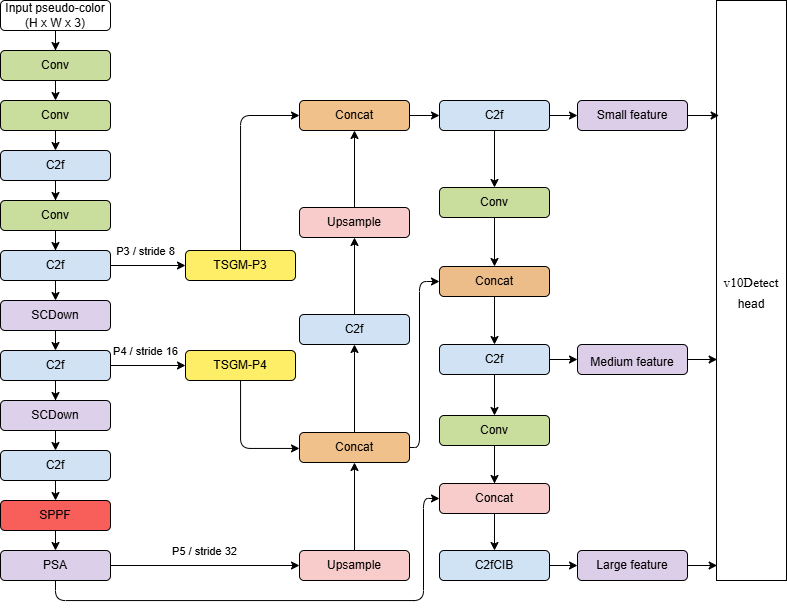

The diagram above was exported from draw.io. Its source (the exported page's mxGraphModel, read from the mxfile embedded in the PNG):
<mxGraphModel dx="1413" dy="881" grid="0" gridSize="10" guides="1" tooltips="1" connect="1" arrows="1" fold="1" page="1" pageScale="1" pageWidth="827" pageHeight="1169" math="0" shadow="0">
  <root>
    <mxCell id="0" />
    <mxCell id="1" parent="0" />
    <mxCell id="ZTGwvsQrKZT3YzzfVCIU-17" edge="1" parent="1" source="ZTGwvsQrKZT3YzzfVCIU-1" style="edgeStyle=orthogonalEdgeStyle;rounded=0;orthogonalLoop=1;jettySize=auto;html=1;exitX=0.5;exitY=1;exitDx=0;exitDy=0;" target="ZTGwvsQrKZT3YzzfVCIU-5">
      <mxGeometry relative="1" as="geometry" />
    </mxCell>
    <mxCell id="ZTGwvsQrKZT3YzzfVCIU-1" parent="1" style="rounded=1;whiteSpace=wrap;html=1;" value="&lt;font face=&quot;Helvetica&quot;&gt;Input pseudo-color&lt;/font&gt;&lt;div&gt;&lt;font face=&quot;Helvetica&quot;&gt;(H x W x 3)&lt;/font&gt;&lt;/div&gt;" vertex="1">
      <mxGeometry height="30" width="110" x="4" y="250" as="geometry" />
    </mxCell>
    <mxCell id="ZTGwvsQrKZT3YzzfVCIU-20" edge="1" parent="1" source="ZTGwvsQrKZT3YzzfVCIU-5" style="edgeStyle=orthogonalEdgeStyle;rounded=0;orthogonalLoop=1;jettySize=auto;html=1;exitX=0.5;exitY=1;exitDx=0;exitDy=0;entryX=0.5;entryY=0;entryDx=0;entryDy=0;" target="ZTGwvsQrKZT3YzzfVCIU-6">
      <mxGeometry relative="1" as="geometry" />
    </mxCell>
    <mxCell id="ZTGwvsQrKZT3YzzfVCIU-5" parent="1" style="rounded=1;whiteSpace=wrap;html=1;fillColor=light-dark(#c9de9e, #ededed);" value="Conv" vertex="1">
      <mxGeometry height="30" width="110" x="4" y="300" as="geometry" />
    </mxCell>
    <mxCell id="ZTGwvsQrKZT3YzzfVCIU-23" edge="1" parent="1" source="ZTGwvsQrKZT3YzzfVCIU-6" style="edgeStyle=orthogonalEdgeStyle;rounded=0;orthogonalLoop=1;jettySize=auto;html=1;exitX=0.5;exitY=1;exitDx=0;exitDy=0;entryX=0.5;entryY=0;entryDx=0;entryDy=0;" target="ZTGwvsQrKZT3YzzfVCIU-10">
      <mxGeometry relative="1" as="geometry" />
    </mxCell>
    <mxCell id="ZTGwvsQrKZT3YzzfVCIU-6" parent="1" style="rounded=1;whiteSpace=wrap;html=1;fillColor=light-dark(#c9de9d, #ededed);" value="Conv" vertex="1">
      <mxGeometry height="30" width="110" x="4" y="350" as="geometry" />
    </mxCell>
    <mxCell id="ZTGwvsQrKZT3YzzfVCIU-27" edge="1" parent="1" source="ZTGwvsQrKZT3YzzfVCIU-7" style="edgeStyle=orthogonalEdgeStyle;rounded=0;orthogonalLoop=1;jettySize=auto;html=1;exitX=0.5;exitY=1;exitDx=0;exitDy=0;entryX=0.5;entryY=0;entryDx=0;entryDy=0;" target="ZTGwvsQrKZT3YzzfVCIU-13">
      <mxGeometry relative="1" as="geometry" />
    </mxCell>
    <mxCell id="ZTGwvsQrKZT3YzzfVCIU-7" parent="1" style="rounded=1;whiteSpace=wrap;html=1;fillColor=light-dark(#dcd0ea, #ededed);" value="SCDown" vertex="1">
      <mxGeometry height="30" width="110" x="4" y="550" as="geometry" />
    </mxCell>
    <mxCell id="ZTGwvsQrKZT3YzzfVCIU-26" edge="1" parent="1" source="ZTGwvsQrKZT3YzzfVCIU-8" style="edgeStyle=orthogonalEdgeStyle;rounded=0;orthogonalLoop=1;jettySize=auto;html=1;exitX=0.5;exitY=1;exitDx=0;exitDy=0;entryX=0.5;entryY=0;entryDx=0;entryDy=0;" target="ZTGwvsQrKZT3YzzfVCIU-7">
      <mxGeometry relative="1" as="geometry" />
    </mxCell>
    <mxCell id="ZTGwvsQrKZT3YzzfVCIU-37" edge="1" parent="1" source="ZTGwvsQrKZT3YzzfVCIU-8" style="edgeStyle=orthogonalEdgeStyle;rounded=0;orthogonalLoop=1;jettySize=auto;html=1;" target="ZTGwvsQrKZT3YzzfVCIU-35" value="">
      <mxGeometry relative="1" as="geometry" />
    </mxCell>
    <mxCell id="ZTGwvsQrKZT3YzzfVCIU-87" connectable="0" parent="ZTGwvsQrKZT3YzzfVCIU-37" style="edgeLabel;html=1;align=center;verticalAlign=middle;resizable=0;points=[];" value="P3 / stride 8" vertex="1">
      <mxGeometry relative="1" x="-0.088" as="geometry">
        <mxPoint y="-15" as="offset" />
      </mxGeometry>
    </mxCell>
    <mxCell id="ZTGwvsQrKZT3YzzfVCIU-8" parent="1" style="rounded=1;whiteSpace=wrap;html=1;strokeColor=default;align=center;verticalAlign=middle;fontFamily=Helvetica;fontSize=12;fontColor=default;fillColor=light-dark(#d0e2f3, #ededed);" value="C2f" vertex="1">
      <mxGeometry height="30" width="110" x="4" y="500" as="geometry" />
    </mxCell>
    <mxCell id="ZTGwvsQrKZT3YzzfVCIU-25" edge="1" parent="1" source="ZTGwvsQrKZT3YzzfVCIU-9" style="edgeStyle=orthogonalEdgeStyle;rounded=0;orthogonalLoop=1;jettySize=auto;html=1;exitX=0.5;exitY=1;exitDx=0;exitDy=0;" target="ZTGwvsQrKZT3YzzfVCIU-8">
      <mxGeometry relative="1" as="geometry" />
    </mxCell>
    <mxCell id="ZTGwvsQrKZT3YzzfVCIU-9" parent="1" style="rounded=1;whiteSpace=wrap;html=1;strokeColor=default;align=center;verticalAlign=middle;fontFamily=Helvetica;fontSize=12;fontColor=default;fillColor=light-dark(#c9de9d, #ededed);" value="Conv" vertex="1">
      <mxGeometry height="30" width="110" x="4" y="450" as="geometry" />
    </mxCell>
    <mxCell id="ZTGwvsQrKZT3YzzfVCIU-24" edge="1" parent="1" source="ZTGwvsQrKZT3YzzfVCIU-10" style="edgeStyle=orthogonalEdgeStyle;rounded=0;orthogonalLoop=1;jettySize=auto;html=1;exitX=0.5;exitY=1;exitDx=0;exitDy=0;" target="ZTGwvsQrKZT3YzzfVCIU-9">
      <mxGeometry relative="1" as="geometry" />
    </mxCell>
    <mxCell id="ZTGwvsQrKZT3YzzfVCIU-10" parent="1" style="rounded=1;whiteSpace=wrap;html=1;fillColor=light-dark(#d0e2f3, #ededed);" value="C2f" vertex="1">
      <mxGeometry height="30" width="110" x="4" y="400" as="geometry" />
    </mxCell>
    <mxCell id="ZTGwvsQrKZT3YzzfVCIU-29" edge="1" parent="1" source="ZTGwvsQrKZT3YzzfVCIU-12" style="edgeStyle=orthogonalEdgeStyle;rounded=0;orthogonalLoop=1;jettySize=auto;html=1;exitX=0.5;exitY=1;exitDx=0;exitDy=0;entryX=0.5;entryY=0;entryDx=0;entryDy=0;" target="ZTGwvsQrKZT3YzzfVCIU-14">
      <mxGeometry relative="1" as="geometry" />
    </mxCell>
    <mxCell id="ZTGwvsQrKZT3YzzfVCIU-12" parent="1" style="rounded=1;whiteSpace=wrap;html=1;strokeColor=default;align=center;verticalAlign=middle;fontFamily=Helvetica;fontSize=12;fontColor=default;fillColor=light-dark(#dcd0ea, #ededed);" value="SCDown" vertex="1">
      <mxGeometry height="30" width="110" x="4" y="650" as="geometry" />
    </mxCell>
    <mxCell id="ZTGwvsQrKZT3YzzfVCIU-28" edge="1" parent="1" source="ZTGwvsQrKZT3YzzfVCIU-13" style="edgeStyle=orthogonalEdgeStyle;rounded=0;orthogonalLoop=1;jettySize=auto;html=1;exitX=0.5;exitY=1;exitDx=0;exitDy=0;" target="ZTGwvsQrKZT3YzzfVCIU-12">
      <mxGeometry relative="1" as="geometry" />
    </mxCell>
    <mxCell id="ZTGwvsQrKZT3YzzfVCIU-38" edge="1" parent="1" source="ZTGwvsQrKZT3YzzfVCIU-13" style="edgeStyle=orthogonalEdgeStyle;rounded=0;orthogonalLoop=1;jettySize=auto;html=1;" target="ZTGwvsQrKZT3YzzfVCIU-36" value="">
      <mxGeometry relative="1" as="geometry" />
    </mxCell>
    <mxCell id="ZTGwvsQrKZT3YzzfVCIU-94" connectable="0" parent="ZTGwvsQrKZT3YzzfVCIU-38" style="edgeLabel;html=1;align=center;verticalAlign=middle;resizable=0;points=[];" value="P4 / stride 16" vertex="1">
      <mxGeometry relative="1" x="-0.085" y="-1" as="geometry">
        <mxPoint y="-16" as="offset" />
      </mxGeometry>
    </mxCell>
    <mxCell id="ZTGwvsQrKZT3YzzfVCIU-13" parent="1" style="rounded=1;whiteSpace=wrap;html=1;strokeColor=default;align=center;verticalAlign=middle;fontFamily=Helvetica;fontSize=12;fontColor=default;fillColor=light-dark(#d0e2f3, #ededed);" value="C2f" vertex="1">
      <mxGeometry height="30" width="110" x="4" y="600" as="geometry" />
    </mxCell>
    <mxCell id="ZTGwvsQrKZT3YzzfVCIU-33" edge="1" parent="1" source="ZTGwvsQrKZT3YzzfVCIU-14" style="edgeStyle=orthogonalEdgeStyle;rounded=0;orthogonalLoop=1;jettySize=auto;html=1;exitX=0.5;exitY=1;exitDx=0;exitDy=0;entryX=0.5;entryY=0;entryDx=0;entryDy=0;" target="ZTGwvsQrKZT3YzzfVCIU-31">
      <mxGeometry relative="1" as="geometry" />
    </mxCell>
    <mxCell id="ZTGwvsQrKZT3YzzfVCIU-14" parent="1" style="rounded=1;whiteSpace=wrap;html=1;strokeColor=default;align=center;verticalAlign=middle;fontFamily=Helvetica;fontSize=12;fontColor=default;fillColor=light-dark(#d0e2f3, #ededed);" value="C2f" vertex="1">
      <mxGeometry height="30" width="110" x="4" y="700" as="geometry" />
    </mxCell>
    <mxCell id="ZTGwvsQrKZT3YzzfVCIU-34" edge="1" parent="1" source="ZTGwvsQrKZT3YzzfVCIU-31" style="edgeStyle=orthogonalEdgeStyle;rounded=0;orthogonalLoop=1;jettySize=auto;html=1;exitX=0.5;exitY=1;exitDx=0;exitDy=0;entryX=0.5;entryY=0;entryDx=0;entryDy=0;" target="ZTGwvsQrKZT3YzzfVCIU-32">
      <mxGeometry relative="1" as="geometry" />
    </mxCell>
    <mxCell id="ZTGwvsQrKZT3YzzfVCIU-31" parent="1" style="rounded=1;whiteSpace=wrap;html=1;fillColor=light-dark(#f85f5b, #ededed);" value="SPPF" vertex="1">
      <mxGeometry height="30" width="110" x="4" y="750" as="geometry" />
    </mxCell>
    <mxCell id="ZTGwvsQrKZT3YzzfVCIU-54" edge="1" parent="1" source="ZTGwvsQrKZT3YzzfVCIU-32" style="edgeStyle=orthogonalEdgeStyle;rounded=0;orthogonalLoop=1;jettySize=auto;html=1;" target="ZTGwvsQrKZT3YzzfVCIU-44">
      <mxGeometry relative="1" as="geometry" />
    </mxCell>
    <mxCell id="ZTGwvsQrKZT3YzzfVCIU-96" connectable="0" parent="ZTGwvsQrKZT3YzzfVCIU-54" style="edgeLabel;html=1;align=center;verticalAlign=middle;resizable=0;points=[];" value="P5 / stride 32" vertex="1">
      <mxGeometry relative="1" x="-0.0122" as="geometry">
        <mxPoint y="-15" as="offset" />
      </mxGeometry>
    </mxCell>
    <mxCell id="ZTGwvsQrKZT3YzzfVCIU-116" edge="1" parent="1" source="ZTGwvsQrKZT3YzzfVCIU-32" style="edgeStyle=orthogonalEdgeStyle;rounded=1;orthogonalLoop=1;jettySize=auto;html=1;exitX=0.5;exitY=1;exitDx=0;exitDy=0;entryX=0;entryY=0.5;entryDx=0;entryDy=0;curved=0;" target="ZTGwvsQrKZT3YzzfVCIU-69">
      <mxGeometry relative="1" as="geometry">
        <Array as="points">
          <mxPoint x="59" y="850" />
          <mxPoint x="427" y="850" />
          <mxPoint x="427" y="748" />
        </Array>
      </mxGeometry>
    </mxCell>
    <mxCell id="ZTGwvsQrKZT3YzzfVCIU-32" parent="1" style="rounded=1;whiteSpace=wrap;html=1;fillColor=light-dark(#dccfe9, #ededed);" value="PSA" vertex="1">
      <mxGeometry height="30" width="110" x="4" y="800" as="geometry" />
    </mxCell>
    <mxCell id="ZTGwvsQrKZT3YzzfVCIU-98" edge="1" parent="1" style="edgeStyle=orthogonalEdgeStyle;rounded=1;orthogonalLoop=1;jettySize=auto;html=1;entryX=0;entryY=0.5;entryDx=0;entryDy=0;curved=0;" target="ZTGwvsQrKZT3YzzfVCIU-50">
      <mxGeometry relative="1" as="geometry">
        <Array as="points">
          <mxPoint x="244" y="365" />
        </Array>
        <mxPoint x="244" y="500" as="sourcePoint" />
      </mxGeometry>
    </mxCell>
    <mxCell id="ZTGwvsQrKZT3YzzfVCIU-35" parent="1" style="rounded=1;whiteSpace=wrap;html=1;fillColor=light-dark(#feed66, #ededed);" value="TSGM-P3" vertex="1">
      <mxGeometry height="30" width="110" x="189" y="500" as="geometry" />
    </mxCell>
    <mxCell id="ZTGwvsQrKZT3YzzfVCIU-100" edge="1" parent="1" source="ZTGwvsQrKZT3YzzfVCIU-36" style="edgeStyle=orthogonalEdgeStyle;rounded=1;orthogonalLoop=1;jettySize=auto;html=1;exitX=0.5;exitY=1;exitDx=0;exitDy=0;entryX=0;entryY=0.5;entryDx=0;entryDy=0;strokeColor=none;curved=0;" target="ZTGwvsQrKZT3YzzfVCIU-46">
      <mxGeometry relative="1" as="geometry" />
    </mxCell>
    <mxCell id="ZTGwvsQrKZT3YzzfVCIU-106" edge="1" parent="1" source="ZTGwvsQrKZT3YzzfVCIU-36" style="edgeStyle=orthogonalEdgeStyle;rounded=1;orthogonalLoop=1;jettySize=auto;html=1;entryX=0;entryY=0.5;entryDx=0;entryDy=0;curved=0;" target="ZTGwvsQrKZT3YzzfVCIU-46">
      <mxGeometry relative="1" as="geometry">
        <Array as="points">
          <mxPoint x="244" y="698" />
        </Array>
      </mxGeometry>
    </mxCell>
    <mxCell id="ZTGwvsQrKZT3YzzfVCIU-36" parent="1" style="rounded=1;whiteSpace=wrap;html=1;strokeColor=default;align=center;verticalAlign=middle;fontFamily=Helvetica;fontSize=12;fontColor=default;fillColor=light-dark(#feed66, #ededed);" value="TSGM-P4" vertex="1">
      <mxGeometry height="30" width="110" x="189" y="600" as="geometry" />
    </mxCell>
    <mxCell id="ZTGwvsQrKZT3YzzfVCIU-101" edge="1" parent="1" source="ZTGwvsQrKZT3YzzfVCIU-44" style="edgeStyle=orthogonalEdgeStyle;rounded=0;orthogonalLoop=1;jettySize=auto;html=1;" target="ZTGwvsQrKZT3YzzfVCIU-46" value="">
      <mxGeometry relative="1" as="geometry" />
    </mxCell>
    <mxCell id="ZTGwvsQrKZT3YzzfVCIU-44" parent="1" style="rounded=1;whiteSpace=wrap;html=1;strokeColor=default;align=center;verticalAlign=middle;fontFamily=Helvetica;fontSize=12;fontColor=default;fillColor=light-dark(#f8cccb, #ededed);" value="Upsample" vertex="1">
      <mxGeometry height="30" width="110" x="303" y="800" as="geometry" />
    </mxCell>
    <mxCell id="ZTGwvsQrKZT3YzzfVCIU-103" edge="1" parent="1" source="ZTGwvsQrKZT3YzzfVCIU-45" style="edgeStyle=orthogonalEdgeStyle;rounded=0;orthogonalLoop=1;jettySize=auto;html=1;" target="ZTGwvsQrKZT3YzzfVCIU-49" value="">
      <mxGeometry relative="1" as="geometry" />
    </mxCell>
    <mxCell id="ZTGwvsQrKZT3YzzfVCIU-45" parent="1" style="rounded=1;whiteSpace=wrap;html=1;strokeColor=default;align=center;verticalAlign=middle;fontFamily=Helvetica;fontSize=12;fontColor=default;fillColor=light-dark(#d0e2f3, #ededed);" value="C2f" vertex="1">
      <mxGeometry height="30" width="110" x="303" y="564" as="geometry" />
    </mxCell>
    <mxCell id="ZTGwvsQrKZT3YzzfVCIU-102" edge="1" parent="1" source="ZTGwvsQrKZT3YzzfVCIU-46" style="edgeStyle=orthogonalEdgeStyle;rounded=0;orthogonalLoop=1;jettySize=auto;html=1;" target="ZTGwvsQrKZT3YzzfVCIU-45" value="">
      <mxGeometry relative="1" as="geometry" />
    </mxCell>
    <mxCell id="ZTGwvsQrKZT3YzzfVCIU-107" edge="1" parent="1" source="ZTGwvsQrKZT3YzzfVCIU-46" style="edgeStyle=orthogonalEdgeStyle;rounded=1;orthogonalLoop=1;jettySize=auto;html=1;entryX=0;entryY=0.5;entryDx=0;entryDy=0;curved=0;" target="ZTGwvsQrKZT3YzzfVCIU-66">
      <mxGeometry relative="1" as="geometry">
        <Array as="points">
          <mxPoint x="423" y="697" />
          <mxPoint x="423" y="531" />
        </Array>
      </mxGeometry>
    </mxCell>
    <mxCell id="ZTGwvsQrKZT3YzzfVCIU-46" parent="1" style="rounded=1;whiteSpace=wrap;html=1;strokeColor=default;align=center;verticalAlign=middle;fontFamily=Helvetica;fontSize=12;fontColor=default;fillColor=light-dark(#f1c18c, #ededed);" value="Concat" vertex="1">
      <mxGeometry height="30" width="110" x="303" y="682" as="geometry" />
    </mxCell>
    <mxCell id="ZTGwvsQrKZT3YzzfVCIU-104" edge="1" parent="1" source="ZTGwvsQrKZT3YzzfVCIU-49" style="edgeStyle=orthogonalEdgeStyle;rounded=0;orthogonalLoop=1;jettySize=auto;html=1;" target="ZTGwvsQrKZT3YzzfVCIU-50" value="">
      <mxGeometry relative="1" as="geometry" />
    </mxCell>
    <mxCell id="ZTGwvsQrKZT3YzzfVCIU-49" parent="1" style="rounded=1;whiteSpace=wrap;html=1;strokeColor=default;align=center;verticalAlign=middle;fontFamily=Helvetica;fontSize=12;fontColor=default;fillColor=light-dark(#f8cccb, #ededed);" value="Upsample" vertex="1">
      <mxGeometry height="30" width="110" x="303" y="457" as="geometry" />
    </mxCell>
    <mxCell id="ZTGwvsQrKZT3YzzfVCIU-99" edge="1" parent="1" source="ZTGwvsQrKZT3YzzfVCIU-50" style="edgeStyle=orthogonalEdgeStyle;rounded=0;orthogonalLoop=1;jettySize=auto;html=1;" target="ZTGwvsQrKZT3YzzfVCIU-51" value="">
      <mxGeometry relative="1" as="geometry" />
    </mxCell>
    <mxCell id="ZTGwvsQrKZT3YzzfVCIU-50" parent="1" style="rounded=1;whiteSpace=wrap;html=1;fillColor=light-dark(#f1c18c, #ededed);" value="Concat" vertex="1">
      <mxGeometry height="30" width="110" x="303" y="350" as="geometry" />
    </mxCell>
    <mxCell id="ZTGwvsQrKZT3YzzfVCIU-105" edge="1" parent="1" source="ZTGwvsQrKZT3YzzfVCIU-51" style="edgeStyle=orthogonalEdgeStyle;rounded=0;orthogonalLoop=1;jettySize=auto;html=1;" target="ZTGwvsQrKZT3YzzfVCIU-72" value="">
      <mxGeometry relative="1" as="geometry" />
    </mxCell>
    <mxCell id="ZTGwvsQrKZT3YzzfVCIU-113" edge="1" parent="1" source="ZTGwvsQrKZT3YzzfVCIU-51" style="edgeStyle=orthogonalEdgeStyle;rounded=0;orthogonalLoop=1;jettySize=auto;html=1;" target="ZTGwvsQrKZT3YzzfVCIU-110" value="">
      <mxGeometry relative="1" as="geometry" />
    </mxCell>
    <mxCell id="ZTGwvsQrKZT3YzzfVCIU-51" parent="1" style="rounded=1;whiteSpace=wrap;html=1;strokeColor=default;align=center;verticalAlign=middle;fontFamily=Helvetica;fontSize=12;fontColor=default;fillColor=light-dark(#d0e2f3, #ededed);" value="C2f" vertex="1">
      <mxGeometry height="30" width="110" x="443" y="350" as="geometry" />
    </mxCell>
    <mxCell id="ZTGwvsQrKZT3YzzfVCIU-64" parent="1" style="rounded=0;whiteSpace=wrap;html=1;" value="&lt;span lang=&quot;EN-US&quot; style=&quot;font-size: 10pt; line-height: 200%; font-family: &amp;quot;Times New Roman&amp;quot;, serif;&quot;&gt;v10Detect&lt;/span&gt;&lt;div&gt;head&lt;/div&gt;" vertex="1">
      <mxGeometry height="580" width="70" x="720" y="250" as="geometry" />
    </mxCell>
    <mxCell id="ZTGwvsQrKZT3YzzfVCIU-76" edge="1" parent="1" source="ZTGwvsQrKZT3YzzfVCIU-66" style="edgeStyle=orthogonalEdgeStyle;rounded=0;orthogonalLoop=1;jettySize=auto;html=1;exitX=0.5;exitY=1;exitDx=0;exitDy=0;entryX=0.5;entryY=0;entryDx=0;entryDy=0;" target="ZTGwvsQrKZT3YzzfVCIU-67">
      <mxGeometry relative="1" as="geometry" />
    </mxCell>
    <mxCell id="ZTGwvsQrKZT3YzzfVCIU-66" parent="1" style="rounded=1;whiteSpace=wrap;html=1;strokeColor=default;align=center;verticalAlign=middle;fontFamily=Helvetica;fontSize=12;fontColor=default;fillColor=light-dark(#ecbc89, #ededed);" value="Concat" vertex="1">
      <mxGeometry height="30" width="110" x="443" y="516" as="geometry" />
    </mxCell>
    <mxCell id="ZTGwvsQrKZT3YzzfVCIU-77" edge="1" parent="1" source="ZTGwvsQrKZT3YzzfVCIU-67" style="edgeStyle=orthogonalEdgeStyle;rounded=0;orthogonalLoop=1;jettySize=auto;html=1;exitX=0.5;exitY=1;exitDx=0;exitDy=0;entryX=0.5;entryY=0;entryDx=0;entryDy=0;" target="ZTGwvsQrKZT3YzzfVCIU-68">
      <mxGeometry relative="1" as="geometry" />
    </mxCell>
    <mxCell id="ZTGwvsQrKZT3YzzfVCIU-114" edge="1" parent="1" source="ZTGwvsQrKZT3YzzfVCIU-67" style="edgeStyle=orthogonalEdgeStyle;rounded=0;orthogonalLoop=1;jettySize=auto;html=1;" target="ZTGwvsQrKZT3YzzfVCIU-111" value="">
      <mxGeometry relative="1" as="geometry" />
    </mxCell>
    <mxCell id="ZTGwvsQrKZT3YzzfVCIU-67" parent="1" style="rounded=1;whiteSpace=wrap;html=1;strokeColor=default;align=center;verticalAlign=middle;fontFamily=Helvetica;fontSize=12;fontColor=default;fillColor=light-dark(#d0e2f3, #ededed);" value="C2f" vertex="1">
      <mxGeometry height="30" width="110" x="443" y="594" as="geometry" />
    </mxCell>
    <mxCell id="ZTGwvsQrKZT3YzzfVCIU-78" edge="1" parent="1" source="ZTGwvsQrKZT3YzzfVCIU-68" style="edgeStyle=orthogonalEdgeStyle;rounded=0;orthogonalLoop=1;jettySize=auto;html=1;exitX=0.5;exitY=1;exitDx=0;exitDy=0;entryX=0.5;entryY=0;entryDx=0;entryDy=0;" target="ZTGwvsQrKZT3YzzfVCIU-69">
      <mxGeometry relative="1" as="geometry" />
    </mxCell>
    <mxCell id="ZTGwvsQrKZT3YzzfVCIU-80" edge="1" parent="1" source="ZTGwvsQrKZT3YzzfVCIU-68" style="edgeStyle=orthogonalEdgeStyle;rounded=0;orthogonalLoop=1;jettySize=auto;html=1;" target="ZTGwvsQrKZT3YzzfVCIU-70" value="">
      <mxGeometry relative="1" as="geometry" />
    </mxCell>
    <mxCell id="ZTGwvsQrKZT3YzzfVCIU-68" parent="1" style="rounded=1;whiteSpace=wrap;html=1;strokeColor=default;align=center;verticalAlign=middle;fontFamily=Helvetica;fontSize=12;fontColor=default;fillColor=light-dark(#c9de9d, #ededed);" value="Conv" vertex="1">
      <mxGeometry height="30" width="110" x="443" y="665" as="geometry" />
    </mxCell>
    <mxCell id="ZTGwvsQrKZT3YzzfVCIU-69" parent="1" style="rounded=1;whiteSpace=wrap;html=1;strokeColor=default;align=center;verticalAlign=middle;fontFamily=Helvetica;fontSize=12;fontColor=default;fillColor=light-dark(#f8cccb, #ededed);" value="Concat" vertex="1">
      <mxGeometry height="30" width="110" x="443" y="733" as="geometry" />
    </mxCell>
    <mxCell id="ZTGwvsQrKZT3YzzfVCIU-115" edge="1" parent="1" source="ZTGwvsQrKZT3YzzfVCIU-70" style="edgeStyle=orthogonalEdgeStyle;rounded=0;orthogonalLoop=1;jettySize=auto;html=1;" target="ZTGwvsQrKZT3YzzfVCIU-112" value="">
      <mxGeometry relative="1" as="geometry" />
    </mxCell>
    <mxCell id="ZTGwvsQrKZT3YzzfVCIU-70" parent="1" style="rounded=1;whiteSpace=wrap;html=1;fillColor=light-dark(#d0e3f4, #ededed);" value="C2fCIB" vertex="1">
      <mxGeometry height="30" width="110" x="443" y="800" as="geometry" />
    </mxCell>
    <mxCell id="ZTGwvsQrKZT3YzzfVCIU-75" edge="1" parent="1" source="ZTGwvsQrKZT3YzzfVCIU-72" style="edgeStyle=orthogonalEdgeStyle;rounded=0;orthogonalLoop=1;jettySize=auto;html=1;" target="ZTGwvsQrKZT3YzzfVCIU-66" value="">
      <mxGeometry relative="1" as="geometry" />
    </mxCell>
    <mxCell id="ZTGwvsQrKZT3YzzfVCIU-72" parent="1" style="rounded=1;whiteSpace=wrap;html=1;strokeColor=default;align=center;verticalAlign=middle;fontFamily=Helvetica;fontSize=12;fontColor=default;fillColor=light-dark(#c9de9d, #ededed);" value="Conv" vertex="1">
      <mxGeometry height="30" width="110" x="443" y="437" as="geometry" />
    </mxCell>
    <mxCell id="ZTGwvsQrKZT3YzzfVCIU-90" edge="1" parent="1" source="ZTGwvsQrKZT3YzzfVCIU-49" style="edgeStyle=orthogonalEdgeStyle;rounded=0;orthogonalLoop=1;jettySize=auto;html=1;exitX=0.5;exitY=1;exitDx=0;exitDy=0;" target="ZTGwvsQrKZT3YzzfVCIU-49">
      <mxGeometry relative="1" as="geometry" />
    </mxCell>
    <mxCell id="ZTGwvsQrKZT3YzzfVCIU-110" parent="1" style="rounded=1;whiteSpace=wrap;html=1;strokeColor=default;align=center;verticalAlign=middle;fontFamily=Helvetica;fontSize=12;fontColor=default;fillColor=light-dark(#dccde9, #ededed);" value="Small feature" vertex="1">
      <mxGeometry height="30" width="110" x="581" y="350" as="geometry" />
    </mxCell>
    <mxCell id="ZTGwvsQrKZT3YzzfVCIU-111" parent="1" style="rounded=1;whiteSpace=wrap;html=1;strokeColor=default;align=center;verticalAlign=middle;fontFamily=Helvetica;fontSize=12;fontColor=default;fillColor=light-dark(#dccde9, #ededed);" value="&lt;table&gt;&lt;tbody&gt;&lt;tr&gt;&lt;td data-start=&quot;1578&quot; data-end=&quot;1589&quot; data-col-size=&quot;sm&quot;&gt;&lt;/td&gt;&lt;/tr&gt;&lt;/tbody&gt;&lt;/table&gt;&lt;table&gt;&lt;tbody&gt;&lt;tr&gt;&lt;td data-start=&quot;1589&quot; data-end=&quot;1607&quot; data-col-size=&quot;sm&quot;&gt;Medium feature&lt;/td&gt;&lt;/tr&gt;&lt;/tbody&gt;&lt;/table&gt;" vertex="1">
      <mxGeometry height="30" width="110" x="581" y="594" as="geometry" />
    </mxCell>
    <mxCell id="ZTGwvsQrKZT3YzzfVCIU-112" parent="1" style="rounded=1;whiteSpace=wrap;html=1;strokeColor=default;align=center;verticalAlign=middle;fontFamily=Helvetica;fontSize=12;fontColor=default;fillColor=light-dark(#dccde9, #ededed);" value="Large feature" vertex="1">
      <mxGeometry height="30" width="110" x="581" y="800" as="geometry" />
    </mxCell>
    <mxCell id="ZTGwvsQrKZT3YzzfVCIU-119" edge="1" parent="1" source="ZTGwvsQrKZT3YzzfVCIU-110" style="edgeStyle=orthogonalEdgeStyle;rounded=0;orthogonalLoop=1;jettySize=auto;html=1;exitX=1;exitY=0.5;exitDx=0;exitDy=0;entryX=0.037;entryY=0.197;entryDx=0;entryDy=0;entryPerimeter=0;" target="ZTGwvsQrKZT3YzzfVCIU-64">
      <mxGeometry relative="1" as="geometry" />
    </mxCell>
    <mxCell id="ZTGwvsQrKZT3YzzfVCIU-122" edge="1" parent="1" source="ZTGwvsQrKZT3YzzfVCIU-111" style="edgeStyle=orthogonalEdgeStyle;rounded=0;orthogonalLoop=1;jettySize=auto;html=1;exitX=1;exitY=0.5;exitDx=0;exitDy=0;entryX=0.009;entryY=0.62;entryDx=0;entryDy=0;entryPerimeter=0;" target="ZTGwvsQrKZT3YzzfVCIU-64">
      <mxGeometry relative="1" as="geometry" />
    </mxCell>
    <mxCell id="ZTGwvsQrKZT3YzzfVCIU-123" edge="1" parent="1" source="ZTGwvsQrKZT3YzzfVCIU-112" style="edgeStyle=orthogonalEdgeStyle;rounded=0;orthogonalLoop=1;jettySize=auto;html=1;exitX=1;exitY=0.5;exitDx=0;exitDy=0;entryX=0.009;entryY=0.975;entryDx=0;entryDy=0;entryPerimeter=0;" target="ZTGwvsQrKZT3YzzfVCIU-64">
      <mxGeometry relative="1" as="geometry" />
    </mxCell>
  </root>
</mxGraphModel>